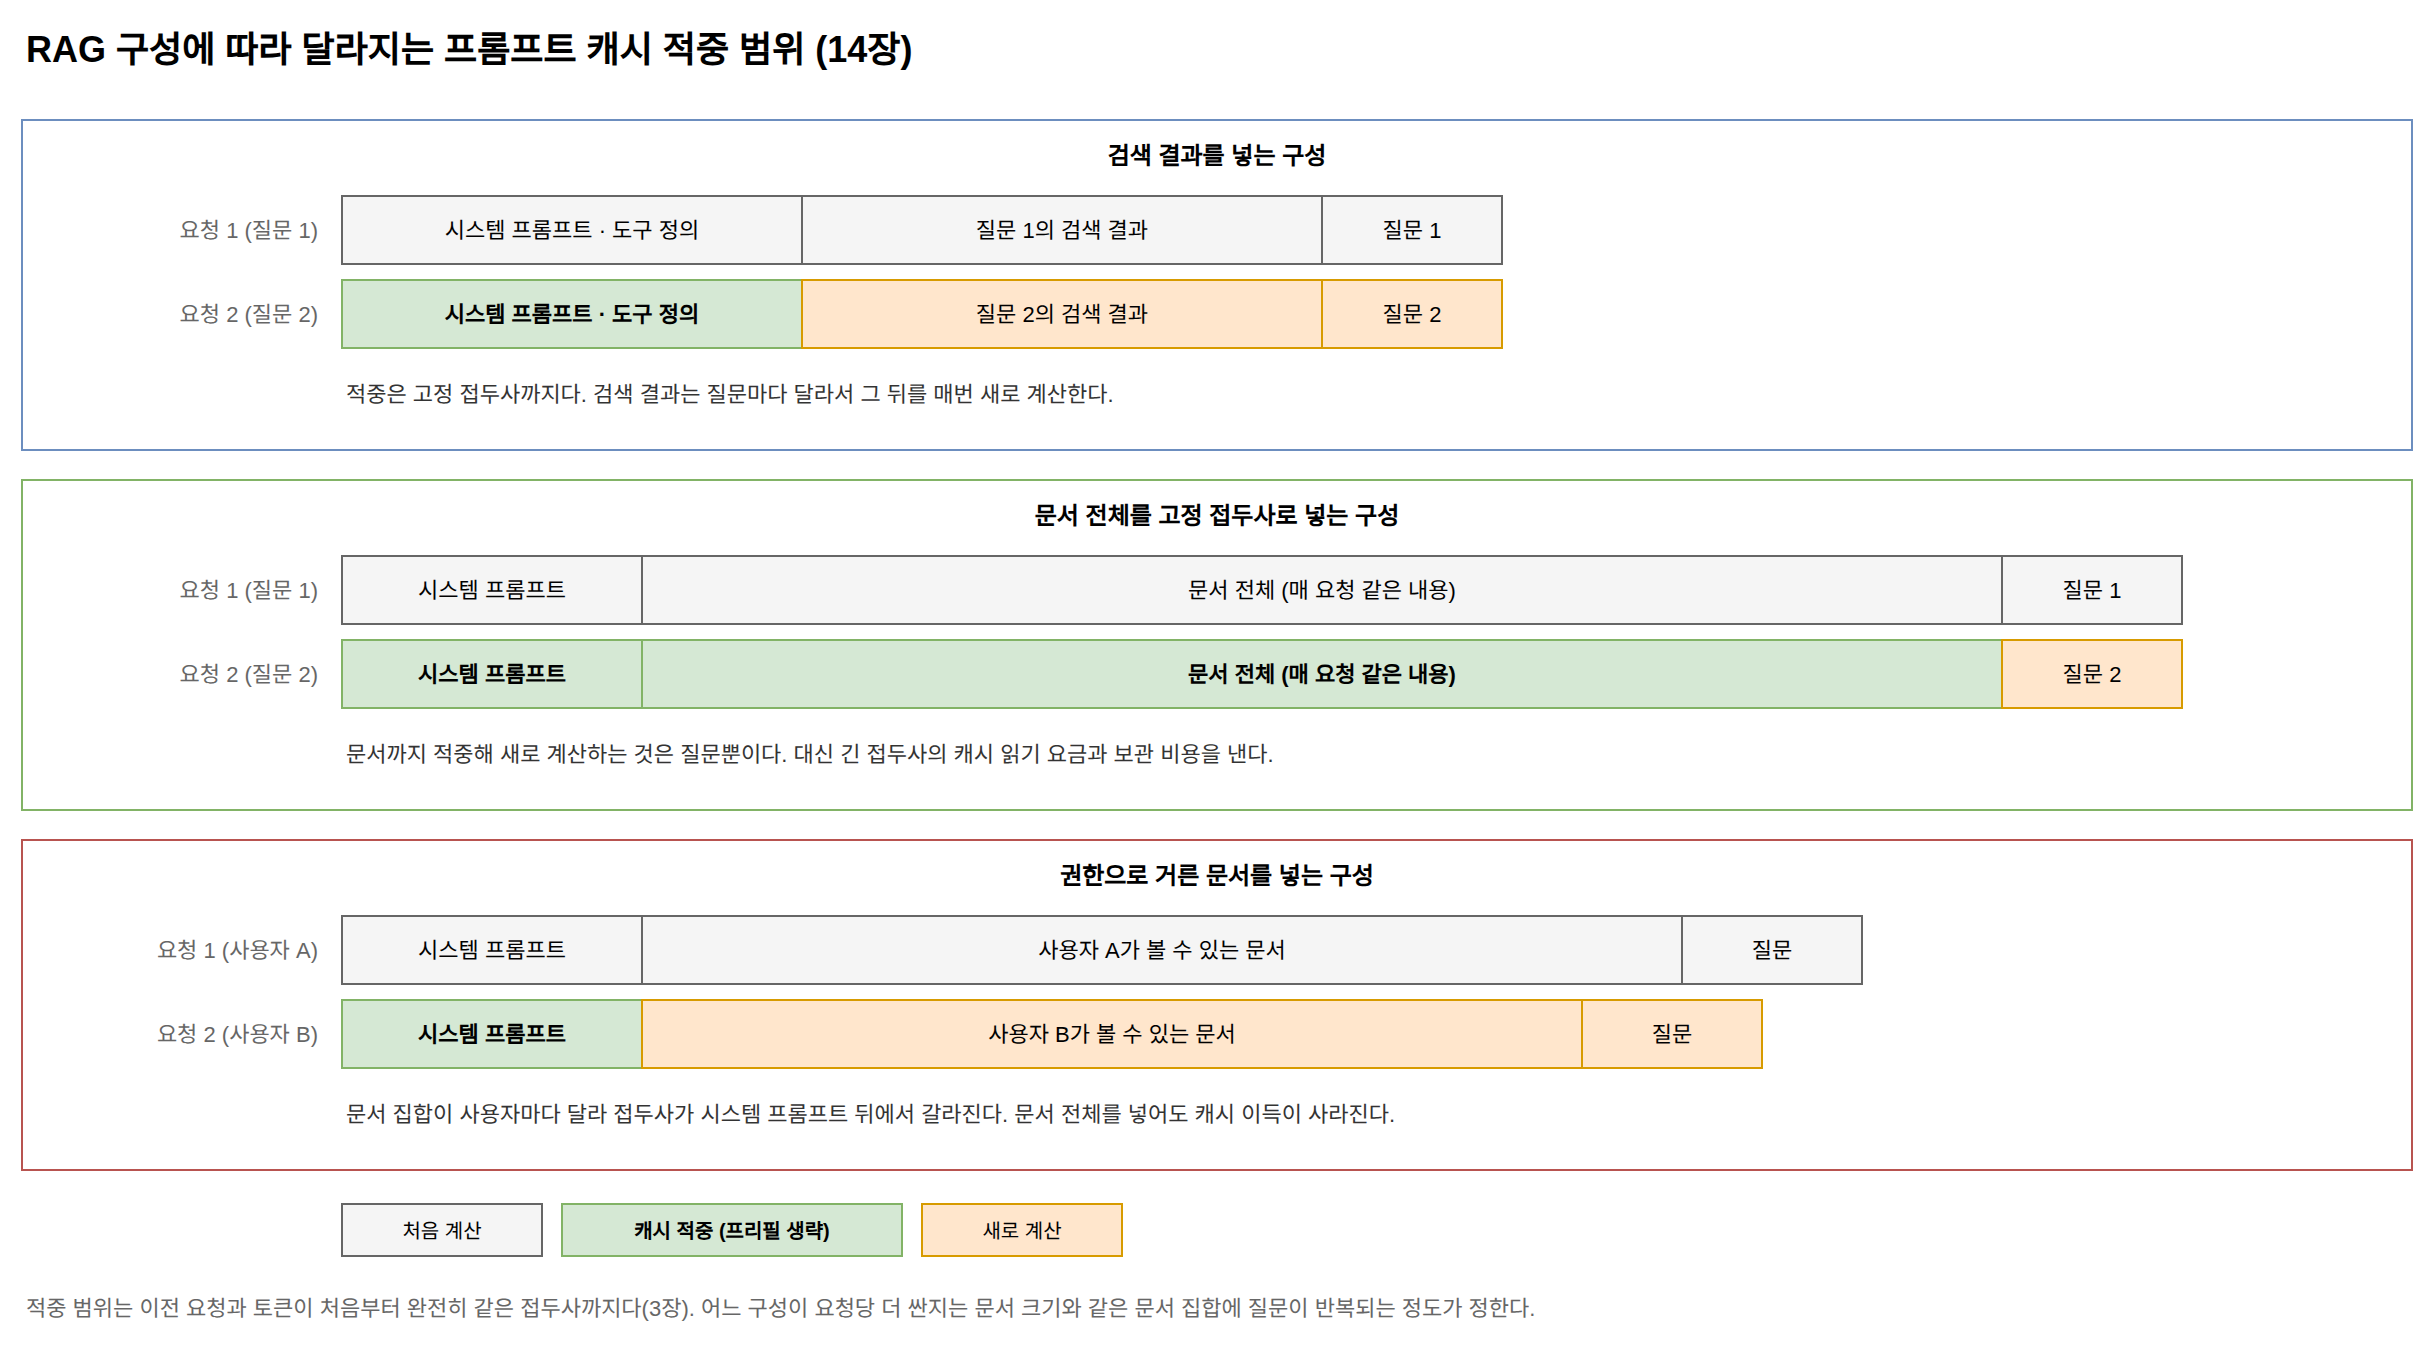

The diagram above was exported from draw.io. Its source (the exported page's mxGraphModel, read from the mxfile embedded in the PNG):
<mxGraphModel dx="1200" dy="800" grid="1" gridSize="10" guides="1" tooltips="1" connect="1" arrows="1" fold="1" page="1" pageScale="1" pageWidth="1240" pageHeight="700" math="0" shadow="0">
  <root>
    <mxCell id="0" />
    <mxCell id="1" parent="0" />
    <mxCell id="c1" value="RAG 구성에 따라 달라지는 프롬프트 캐시 적중 범위 (14장)" style="text;html=1;fontSize=18;fontStyle=1;align=left;verticalAlign=middle;" vertex="1" parent="1">
      <mxGeometry x="40" y="20" width="1100" height="30" as="geometry" />
    </mxCell>
    <mxCell id="c2" value="검색 결과를 넣는 구성" style="rounded=0;whiteSpace=wrap;html=1;fillColor=none;strokeColor=#6c8ebf;verticalAlign=top;fontSize=12;fontStyle=1;spacingTop=4;" vertex="1" parent="1">
      <mxGeometry x="40" y="70" width="1195" height="165" as="geometry" />
    </mxCell>
    <mxCell id="c3" value="요청 1 (질문 1)" style="text;html=1;whiteSpace=wrap;fontSize=11;fontColor=#666666;align=right;verticalAlign=middle;" vertex="1" parent="1">
      <mxGeometry x="60" y="108" width="130" height="34" as="geometry" />
    </mxCell>
    <mxCell id="c4" value="시스템 프롬프트 · 도구 정의" style="rounded=0;whiteSpace=wrap;html=1;fillColor=#f5f5f5;strokeColor=#666666;fontSize=11;" vertex="1" parent="1">
      <mxGeometry x="200" y="108" width="230" height="34" as="geometry" />
    </mxCell>
    <mxCell id="c5" value="질문 1의 검색 결과" style="rounded=0;whiteSpace=wrap;html=1;fillColor=#f5f5f5;strokeColor=#666666;fontSize=11;" vertex="1" parent="1">
      <mxGeometry x="430" y="108" width="260" height="34" as="geometry" />
    </mxCell>
    <mxCell id="c6" value="질문 1" style="rounded=0;whiteSpace=wrap;html=1;fillColor=#f5f5f5;strokeColor=#666666;fontSize=11;" vertex="1" parent="1">
      <mxGeometry x="690" y="108" width="90" height="34" as="geometry" />
    </mxCell>
    <mxCell id="c7" value="요청 2 (질문 2)" style="text;html=1;whiteSpace=wrap;fontSize=11;fontColor=#666666;align=right;verticalAlign=middle;" vertex="1" parent="1">
      <mxGeometry x="60" y="150" width="130" height="34" as="geometry" />
    </mxCell>
    <mxCell id="c8" value="시스템 프롬프트 · 도구 정의" style="rounded=0;whiteSpace=wrap;html=1;fillColor=#d5e8d4;strokeColor=#82b366;fontSize=11;fontStyle=1;" vertex="1" parent="1">
      <mxGeometry x="200" y="150" width="230" height="34" as="geometry" />
    </mxCell>
    <mxCell id="c9" value="질문 2의 검색 결과" style="rounded=0;whiteSpace=wrap;html=1;fillColor=#ffe6cc;strokeColor=#d79b00;fontSize=11;" vertex="1" parent="1">
      <mxGeometry x="430" y="150" width="260" height="34" as="geometry" />
    </mxCell>
    <mxCell id="c10" value="질문 2" style="rounded=0;whiteSpace=wrap;html=1;fillColor=#ffe6cc;strokeColor=#d79b00;fontSize=11;" vertex="1" parent="1">
      <mxGeometry x="690" y="150" width="90" height="34" as="geometry" />
    </mxCell>
    <mxCell id="c11" value="적중은 고정 접두사까지다. 검색 결과는 질문마다 달라서 그 뒤를 매번 새로 계산한다." style="text;html=1;whiteSpace=wrap;fontSize=11;fontColor=#333333;align=left;verticalAlign=middle;" vertex="1" parent="1">
      <mxGeometry x="200" y="192" width="1010" height="30" as="geometry" />
    </mxCell>
    <mxCell id="c12" value="문서 전체를 고정 접두사로 넣는 구성" style="rounded=0;whiteSpace=wrap;html=1;fillColor=none;strokeColor=#82b366;verticalAlign=top;fontSize=12;fontStyle=1;spacingTop=4;" vertex="1" parent="1">
      <mxGeometry x="40" y="250" width="1195" height="165" as="geometry" />
    </mxCell>
    <mxCell id="c13" value="요청 1 (질문 1)" style="text;html=1;whiteSpace=wrap;fontSize=11;fontColor=#666666;align=right;verticalAlign=middle;" vertex="1" parent="1">
      <mxGeometry x="60" y="288" width="130" height="34" as="geometry" />
    </mxCell>
    <mxCell id="c14" value="시스템 프롬프트" style="rounded=0;whiteSpace=wrap;html=1;fillColor=#f5f5f5;strokeColor=#666666;fontSize=11;" vertex="1" parent="1">
      <mxGeometry x="200" y="288" width="150" height="34" as="geometry" />
    </mxCell>
    <mxCell id="c15" value="문서 전체 (매 요청 같은 내용)" style="rounded=0;whiteSpace=wrap;html=1;fillColor=#f5f5f5;strokeColor=#666666;fontSize=11;" vertex="1" parent="1">
      <mxGeometry x="350" y="288" width="680" height="34" as="geometry" />
    </mxCell>
    <mxCell id="c16" value="질문 1" style="rounded=0;whiteSpace=wrap;html=1;fillColor=#f5f5f5;strokeColor=#666666;fontSize=11;" vertex="1" parent="1">
      <mxGeometry x="1030" y="288" width="90" height="34" as="geometry" />
    </mxCell>
    <mxCell id="c17" value="요청 2 (질문 2)" style="text;html=1;whiteSpace=wrap;fontSize=11;fontColor=#666666;align=right;verticalAlign=middle;" vertex="1" parent="1">
      <mxGeometry x="60" y="330" width="130" height="34" as="geometry" />
    </mxCell>
    <mxCell id="c18" value="시스템 프롬프트" style="rounded=0;whiteSpace=wrap;html=1;fillColor=#d5e8d4;strokeColor=#82b366;fontSize=11;fontStyle=1;" vertex="1" parent="1">
      <mxGeometry x="200" y="330" width="150" height="34" as="geometry" />
    </mxCell>
    <mxCell id="c19" value="문서 전체 (매 요청 같은 내용)" style="rounded=0;whiteSpace=wrap;html=1;fillColor=#d5e8d4;strokeColor=#82b366;fontSize=11;fontStyle=1;" vertex="1" parent="1">
      <mxGeometry x="350" y="330" width="680" height="34" as="geometry" />
    </mxCell>
    <mxCell id="c20" value="질문 2" style="rounded=0;whiteSpace=wrap;html=1;fillColor=#ffe6cc;strokeColor=#d79b00;fontSize=11;" vertex="1" parent="1">
      <mxGeometry x="1030" y="330" width="90" height="34" as="geometry" />
    </mxCell>
    <mxCell id="c21" value="문서까지 적중해 새로 계산하는 것은 질문뿐이다. 대신 긴 접두사의 캐시 읽기 요금과 보관 비용을 낸다." style="text;html=1;whiteSpace=wrap;fontSize=11;fontColor=#333333;align=left;verticalAlign=middle;" vertex="1" parent="1">
      <mxGeometry x="200" y="372" width="1010" height="30" as="geometry" />
    </mxCell>
    <mxCell id="c22" value="권한으로 거른 문서를 넣는 구성" style="rounded=0;whiteSpace=wrap;html=1;fillColor=none;strokeColor=#b85450;verticalAlign=top;fontSize=12;fontStyle=1;spacingTop=4;" vertex="1" parent="1">
      <mxGeometry x="40" y="430" width="1195" height="165" as="geometry" />
    </mxCell>
    <mxCell id="c23" value="요청 1 (사용자 A)" style="text;html=1;whiteSpace=wrap;fontSize=11;fontColor=#666666;align=right;verticalAlign=middle;" vertex="1" parent="1">
      <mxGeometry x="60" y="468" width="130" height="34" as="geometry" />
    </mxCell>
    <mxCell id="c24" value="시스템 프롬프트" style="rounded=0;whiteSpace=wrap;html=1;fillColor=#f5f5f5;strokeColor=#666666;fontSize=11;" vertex="1" parent="1">
      <mxGeometry x="200" y="468" width="150" height="34" as="geometry" />
    </mxCell>
    <mxCell id="c25" value="사용자 A가 볼 수 있는 문서" style="rounded=0;whiteSpace=wrap;html=1;fillColor=#f5f5f5;strokeColor=#666666;fontSize=11;" vertex="1" parent="1">
      <mxGeometry x="350" y="468" width="520" height="34" as="geometry" />
    </mxCell>
    <mxCell id="c26" value="질문" style="rounded=0;whiteSpace=wrap;html=1;fillColor=#f5f5f5;strokeColor=#666666;fontSize=11;" vertex="1" parent="1">
      <mxGeometry x="870" y="468" width="90" height="34" as="geometry" />
    </mxCell>
    <mxCell id="c27" value="요청 2 (사용자 B)" style="text;html=1;whiteSpace=wrap;fontSize=11;fontColor=#666666;align=right;verticalAlign=middle;" vertex="1" parent="1">
      <mxGeometry x="60" y="510" width="130" height="34" as="geometry" />
    </mxCell>
    <mxCell id="c28" value="시스템 프롬프트" style="rounded=0;whiteSpace=wrap;html=1;fillColor=#d5e8d4;strokeColor=#82b366;fontSize=11;fontStyle=1;" vertex="1" parent="1">
      <mxGeometry x="200" y="510" width="150" height="34" as="geometry" />
    </mxCell>
    <mxCell id="c29" value="사용자 B가 볼 수 있는 문서" style="rounded=0;whiteSpace=wrap;html=1;fillColor=#ffe6cc;strokeColor=#d79b00;fontSize=11;" vertex="1" parent="1">
      <mxGeometry x="350" y="510" width="470" height="34" as="geometry" />
    </mxCell>
    <mxCell id="c30" value="질문" style="rounded=0;whiteSpace=wrap;html=1;fillColor=#ffe6cc;strokeColor=#d79b00;fontSize=11;" vertex="1" parent="1">
      <mxGeometry x="820" y="510" width="90" height="34" as="geometry" />
    </mxCell>
    <mxCell id="c31" value="문서 집합이 사용자마다 달라 접두사가 시스템 프롬프트 뒤에서 갈라진다. 문서 전체를 넣어도 캐시 이득이 사라진다." style="text;html=1;whiteSpace=wrap;fontSize=11;fontColor=#333333;align=left;verticalAlign=middle;" vertex="1" parent="1">
      <mxGeometry x="200" y="552" width="1010" height="30" as="geometry" />
    </mxCell>
    <mxCell id="c32" value="처음 계산" style="rounded=0;whiteSpace=wrap;html=1;fillColor=#f5f5f5;strokeColor=#666666;fontSize=10;" vertex="1" parent="1">
      <mxGeometry x="200" y="612" width="100" height="26" as="geometry" />
    </mxCell>
    <mxCell id="c33" value="캐시 적중 (프리필 생략)" style="rounded=0;whiteSpace=wrap;html=1;fillColor=#d5e8d4;strokeColor=#82b366;fontSize=10;fontStyle=1;" vertex="1" parent="1">
      <mxGeometry x="310" y="612" width="170" height="26" as="geometry" />
    </mxCell>
    <mxCell id="c34" value="새로 계산" style="rounded=0;whiteSpace=wrap;html=1;fillColor=#ffe6cc;strokeColor=#d79b00;fontSize=10;" vertex="1" parent="1">
      <mxGeometry x="490" y="612" width="100" height="26" as="geometry" />
    </mxCell>
    <mxCell id="c35" value="적중 범위는 이전 요청과 토큰이 처음부터 완전히 같은 접두사까지다(3장). 어느 구성이 요청당 더 싼지는 문서 크기와 같은 문서 집합에 질문이 반복되는 정도가 정한다." style="text;html=1;whiteSpace=wrap;fontSize=11;fontColor=#666666;align=left;verticalAlign=middle;" vertex="1" parent="1">
      <mxGeometry x="40" y="646" width="1195" height="36" as="geometry" />
    </mxCell>
  </root>
</mxGraphModel>